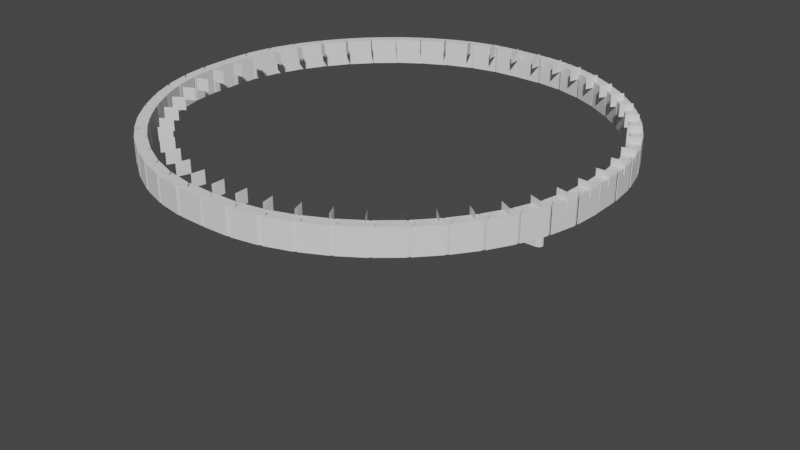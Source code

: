 # Source: tub_posed_fixed.blend  (saved by Blender 2.92.15; exported with 4.5.12 LTS)
import bpy
from mathutils import Matrix  # noqa: F401  (used for matrix-valued properties, if any)

bpy.ops.wm.read_factory_settings(use_empty=True)
scene = bpy.context.scene
scene.name = 'Scene'

# ---- collections
col_collection = bpy.data.collections.new('Collection'); scene.collection.children.link(col_collection)
col_scheme = bpy.data.collections.new('Scheme'); scene.collection.children.link(col_scheme)

# ---- world
world_world = bpy.data.worlds.new('World'); scene.world = world_world
world_world.use_nodes = True; world_world.node_tree.nodes.clear()
_N = world_world.node_tree.nodes; _L = world_world.node_tree.links
n0 = _N.new('ShaderNodeOutputWorld'); n0.name = 'World Output'; n0.location = (300, 300)
n1 = _N.new('ShaderNodeBackground'); n1.name = 'Background'; n1.location = (10, 300)
n1.inputs[0].default_value = (0.05088, 0.05088, 0.05088, 1.0)
_L.new(n1.outputs[0], n0.inputs[0])
n0.is_active_output = True
world_world.color = (0.05088, 0.05088, 0.05088)
world_world.use_sun_shadow = False
world_world.sun_shadow_jitter_overblur = 0.0

# ---- meshes
me_plane = bpy.data.meshes.new('Plane')
me_plane.from_pydata([(-25.0, -25.0, 0.0), (25.0, -25.0, 0.0), (-25.0, 25.0, 0.0), (25.0, 25.0, 0.0)], [], [(0, 1, 3, 2)])
_uv = me_plane.uv_layers.new(name='UVMap')
_uv.uv.foreach_set('vector', [0.0, 0.0, 1.0, 0.0, 1.0, 1.0, 0.0, 1.0])
me_plane.use_remesh_fix_poles = True
me_plane.use_remesh_preserve_attributes = False
me_plane.use_mirror_vertex_groups = False
me_plane.update()
me_cube_003 = bpy.data.meshes.new('Cube.003')
me_cube_003.from_pydata([(51.87, 4.547e-13, -51.83), (51.87, -100.0, -51.83), (71.87, 0.0, -51.83), (71.87, -100.0, -51.83), (71.49, 0.0, -55.73), (71.49, -100.0, -55.73), (70.35, 0.0, -59.48), (70.35, -100.0, -59.48), (68.5, 0.0, -62.94), (68.5, -100.0, -62.94), (66.02, -9.537e-07, -65.97), (66.02, -100.0, -65.97), (62.99, -9.537e-07, -68.46), (62.99, -100.0, -68.46), (59.53, -4.768e-07, -70.3), (59.53, -100.0, -70.3), (55.78, -2.384e-07, -71.44), (55.78, -100.0, -71.44), (51.87, 0.0, -71.83), (51.87, -100.0, -71.83), (47.97, 2.384e-07, -71.44), (47.97, -100.0, -71.44), (44.22, 4.768e-07, -70.3), (44.22, -100.0, -70.3), (40.76, 9.537e-07, -68.46), (40.76, -100.0, -68.46), (37.73, 9.537e-07, -65.97), (37.73, -100.0, -65.97), (35.24, 0.0, -62.94), (35.24, -100.0, -62.94), (33.4, 0.0, -59.48), (33.4, -100.0, -59.48), (32.26, 0.0, -55.73), (32.26, -100.0, -55.73), (31.87, -100.0, -51.83), (32.26, -100.0, -47.92), (33.4, -100.0, -44.17), (35.24, -100.0, -40.71), (37.73, -100.0, -37.68), (40.76, -100.0, -35.2), (44.22, -100.0, -33.35), (47.97, -100.0, -32.21), (51.87, -100.0, -31.83), (55.78, -100.0, -32.21), (59.53, -100.0, -33.35), (62.99, -100.0, -35.2), (66.02, -100.0, -37.68), (68.5, -100.0, -40.71), (70.35, -100.0, -44.17), (71.49, -100.0, -47.92), (29.87, 3.815e-06, 48.17), (29.87, -100.0, 48.17), (73.87, 1.907e-06, 48.17), (73.87, -100.0, 48.17), (29.87, 3.815e-06, -51.83), (29.87, -100.0, -51.83), (73.87, 1.907e-06, -51.83), (73.87, -100.0, -51.83), (31.87, 0.0, -51.83), (31.87, -100.0, -51.83), (35.24, 3.815e-06, 40.76), (35.24, -100.0, 40.76), (71.51, 1.907e-06, 48.17), (71.51, -100.0, 48.17), (71.49, 1.907e-06, 47.97), (71.49, -100.0, 47.97), (33.4, 3.815e-06, 44.22), (33.4, -100.0, 44.22), (70.35, 1.907e-06, 44.22), (70.35, -100.0, 44.22), (32.26, 3.815e-06, 47.97), (32.26, -100.0, 47.97), (68.5, 1.907e-06, 40.76), (68.5, -100.0, 40.76), (32.24, 3.815e-06, 48.17), (32.24, -100.0, 48.17), (66.02, 2.861e-06, 37.73), (66.02, -100.0, 37.73), (62.99, 2.861e-06, 35.24), (62.99, -100.0, 35.24), (59.53, 2.861e-06, 33.4), (59.53, -100.0, 33.4), (40.76, 3.815e-06, 35.24), (51.87, 3.052e-06, 31.87), (55.78, 2.861e-06, 32.26), (55.78, -100.0, 32.26), (47.97, 3.338e-06, 32.26), (44.22, 3.338e-06, 33.4), (37.73, 3.815e-06, 37.73), (51.87, -100.0, 31.87), (47.97, -100.0, 32.26), (44.22, -100.0, 33.4), (40.76, -100.0, 35.24), (37.73, -100.0, 37.73)], [], [(0, 2, 4), (1, 5, 3), (2, 3, 5, 4), (0, 4, 6), (1, 7, 5), (4, 5, 7, 6), (0, 6, 8), (1, 9, 7), (6, 7, 9, 8), (0, 8, 10), (1, 11, 9), (8, 9, 11, 10), (0, 10, 12), (1, 13, 11), (10, 11, 13, 12), (0, 12, 14), (1, 15, 13), (12, 13, 15, 14), (0, 14, 16), (1, 17, 15), (14, 15, 17, 16), (0, 16, 18), (1, 19, 17), (16, 17, 19, 18), (0, 18, 20), (1, 21, 19), (18, 19, 21, 20), (0, 20, 22), (1, 23, 21), (20, 21, 23, 22), (0, 22, 24), (1, 25, 23), (22, 23, 25, 24), (0, 24, 26), (1, 27, 25), (24, 25, 27, 26), (0, 26, 28), (1, 29, 27), (26, 27, 29, 28), (0, 28, 30), (1, 31, 29), (28, 29, 31, 30), (0, 30, 32), (1, 33, 31), (30, 31, 33, 32), (1, 35, 34), (1, 36, 35), (1, 37, 36), (1, 38, 37), (1, 39, 38), (1, 40, 39), (1, 41, 40), (1, 42, 41), (1, 43, 42), (1, 44, 43), (1, 45, 44), (1, 46, 45), (1, 47, 46), (1, 48, 47), (1, 49, 48), (1, 3, 49), (52, 53, 57, 56), (54, 55, 51, 50), (32, 58, 0), (1, 59, 33), (59, 1, 34), (32, 33, 59, 58), (59, 55, 54, 56, 57, 3, 2, 0, 58), (63, 62, 64, 65), (65, 64, 68, 69), (69, 68, 72, 73), (73, 72, 76, 77), (76, 78, 79, 77), (78, 80, 81, 79), (80, 84, 85, 81), (84, 83, 89, 85), (83, 86, 90, 89), (86, 87, 91, 90), (87, 82, 92, 91), (82, 88, 93, 92), (60, 61, 93, 88), (60, 66, 67, 61), (66, 70, 71, 67), (75, 71, 70, 74), (50, 51, 75, 74), (63, 53, 52, 62), (52, 56, 54, 50, 74, 70, 66, 60, 88, 82, 87, 86, 83, 84, 80, 78, 76, 72, 68, 64, 62), (55, 59, 34, 35, 36, 37, 38, 39, 40, 41, 42, 43, 44, 45, 46, 47, 48, 49, 3, 57, 53, 63, 65, 69, 73, 77, 79, 81, 85, 89, 90, 91, 92, 93, 61, 67, 71, 75, 51)])
_uv = me_cube_003.uv_layers.new(name='UVMap')
_uv.uv.foreach_set('vector', [0.75, 0.25, 0.75, 0.49, 0.7968, 0.4854, 0.25, 0.25, 0.2968, 0.4854, 0.25, 0.49, 1.0, 0.5, 1.0, 1.0, 0.9688, 1.0, 0.9688, 0.5, 0.75, 0.25, 0.7968, 0.4854, 0.8418, 0.4717, 0.25, 0.25, 0.3418, 0.4717, 0.2968, 0.4854, 0.9688, 0.5, 0.9688, 1.0, 0.9375, 1.0, 0.9375, 0.5, 0.75, 0.25, 0.8418, 0.4717, 0.8833, 0.4496, 0.25, 0.25, 0.3833, 0.4496, 0.3418, 0.4717, 0.9375, 0.5, 0.9375, 1.0, 0.9062, 1.0, 0.9062, 0.5, 0.75, 0.25, 0.8833, 0.4496, 0.9197, 0.4197, 0.25, 0.25, 0.4197, 0.4197, 0.3833, 0.4496, 0.9062, 0.5, 0.9062, 1.0, 0.875, 1.0, 0.875, 0.5, 0.75, 0.25, 0.9197, 0.4197, 0.9496, 0.3833, 0.25, 0.25, 0.4496, 0.3833, 0.4197, 0.4197, 0.875, 0.5, 0.875, 1.0, 0.8438, 1.0, 0.8438, 0.5, 0.75, 0.25, 0.9496, 0.3833, 0.9717, 0.3418, 0.25, 0.25, 0.4717, 0.3418, 0.4496, 0.3833, 0.8438, 0.5, 0.8438, 1.0, 0.8125, 1.0, 0.8125, 0.5, 0.75, 0.25, 0.9717, 0.3418, 0.9854, 0.2968, 0.25, 0.25, 0.4854, 0.2968, 0.4717, 0.3418, 0.8125, 0.5, 0.8125, 1.0, 0.7812, 1.0, 0.7812, 0.5, 0.75, 0.25, 0.9854, 0.2968, 0.99, 0.25, 0.25, 0.25, 0.49, 0.25, 0.4854, 0.2968, 0.7812, 0.5, 0.7812, 1.0, 0.75, 1.0, 0.75, 0.5, 0.75, 0.25, 0.99, 0.25, 0.9854, 0.2032, 0.25, 0.25, 0.4854, 0.2032, 0.49, 0.25, 0.75, 0.5, 0.75, 1.0, 0.7188, 1.0, 0.7188, 0.5, 0.75, 0.25, 0.9854, 0.2032, 0.9717, 0.1582, 0.25, 0.25, 0.4717, 0.1582, 0.4854, 0.2032, 0.7188, 0.5, 0.7188, 1.0, 0.6875, 1.0, 0.6875, 0.5, 0.75, 0.25, 0.9717, 0.1582, 0.9496, 0.1167, 0.25, 0.25, 0.4496, 0.1167, 0.4717, 0.1582, 0.6875, 0.5, 0.6875, 1.0, 0.6562, 1.0, 0.6562, 0.5, 0.75, 0.25, 0.9496, 0.1167, 0.9197, 0.08029, 0.25, 0.25, 0.4197, 0.08029, 0.4496, 0.1167, 0.6562, 0.5, 0.6562, 1.0, 0.625, 1.0, 0.625, 0.5, 0.75, 0.25, 0.9197, 0.08029, 0.8833, 0.05045, 0.25, 0.25, 0.3833, 0.05045, 0.4197, 0.08029, 0.625, 0.5, 0.625, 1.0, 0.5938, 1.0, 0.5938, 0.5, 0.75, 0.25, 0.8833, 0.05045, 0.8418, 0.02827, 0.25, 0.25, 0.3418, 0.02827, 0.3833, 0.05045, 0.5938, 0.5, 0.5938, 1.0, 0.5625, 1.0, 0.5625, 0.5, 0.75, 0.25, 0.8418, 0.02827, 0.7968, 0.01461, 0.25, 0.25, 0.2968, 0.01461, 0.3418, 0.02827, 0.5625, 0.5, 0.5625, 1.0, 0.5312, 1.0, 0.5312, 0.5, 0.25, 0.25, 0.2032, 0.01461, 0.25, 0.01, 0.25, 0.25, 0.1582, 0.02827, 0.2032, 0.01461, 0.25, 0.25, 0.1167, 0.05045, 0.1582, 0.02827, 0.25, 0.25, 0.08029, 0.08029, 0.1167, 0.05045, 0.25, 0.25, 0.05045, 0.1167, 0.08029, 0.08029, 0.25, 0.25, 0.02827, 0.1582, 0.05045, 0.1167, 0.25, 0.25, 0.01461, 0.2032, 0.02827, 0.1582, 0.25, 0.25, 0.01, 0.25, 0.01461, 0.2032, 0.25, 0.25, 0.01461, 0.2968, 0.01, 0.25, 0.25, 0.25, 0.02827, 0.3418, 0.01461, 0.2968, 0.25, 0.25, 0.05045, 0.3833, 0.02827, 0.3418, 0.25, 0.25, 0.08029, 0.4197, 0.05045, 0.3833, 0.25, 0.25, 0.1167, 0.4496, 0.08029, 0.4197, 0.25, 0.25, 0.1582, 0.4717, 0.1167, 0.4496, 0.25, 0.25, 0.2032, 0.4854, 0.1582, 0.4717, 0.25, 0.25, 0.25, 0.49, 0.2032, 0.4854, 0.375, 0.25, 0.625, 0.25, 0.625, 0.5, 0.375, 0.5, 0.375, 0.75, 0.625, 0.75, 0.625, 1.0, 0.375, 1.0, 0.7968, 0.01461, 0.75, 0.01, 0.75, 0.25, 0.25, 0.25, 0.25, 0.01, 0.2968, 0.01461, 0.25, 0.01, 0.25, 0.25, 0.25, 0.01, 0.5312, 0.5, 0.5312, 1.0, 0.5, 1.0, 0.5, 0.5, 0.625, 0.7386, 0.625, 0.75, 0.375, 0.75, 0.375, 0.5, 0.625, 0.5, 0.625, 0.5114, 0.375, 0.5114, 0.375, 0.625, 0.375, 0.7386, 0.9704, 0.9673, 0.9704, 0.5327, 0.9688, 0.5327, 0.9688, 0.9673, 0.9688, 0.9673, 0.9688, 0.5327, 0.9375, 0.5327, 0.9375, 0.9673, 0.9375, 0.9673, 0.9375, 0.5327, 0.9062, 0.5327, 0.9062, 0.9673, 0.9062, 0.9673, 0.9062, 0.5327, 0.875, 0.5327, 0.875, 0.9673, 0.875, 0.5327, 0.8438, 0.5327, 0.8438, 0.9673, 0.875, 0.9673, 0.8438, 0.5327, 0.8125, 0.5327, 0.8125, 0.9673, 0.8438, 0.9673, 0.8125, 0.5327, 0.7812, 0.5327, 0.7812, 0.9673, 0.8125, 0.9673, 0.7812, 0.5327, 0.75, 0.5327, 0.75, 0.9673, 0.7812, 0.9673, 0.75, 0.5327, 0.7188, 0.5327, 0.7188, 0.9673, 0.75, 0.9673, 0.7188, 0.5327, 0.6875, 0.5327, 0.6875, 0.9673, 0.7188, 0.9673, 0.6875, 0.5327, 0.6562, 0.5327, 0.6562, 0.9673, 0.6875, 0.9673, 0.6562, 0.5327, 0.625, 0.5327, 0.625, 0.9673, 0.6562, 0.9673, 0.5938, 0.5327, 0.5938, 0.9673, 0.625, 0.9673, 0.625, 0.5327, 0.5938, 0.5327, 0.5625, 0.5327, 0.5625, 0.9673, 0.5938, 0.9673, 0.5625, 0.5327, 0.5312, 0.5327, 0.5312, 0.9673, 0.5625, 0.9673, 0.5296, 0.9673, 0.5312, 0.9673, 0.5312, 0.5327, 0.5296, 0.5327, 0.375, 0.0, 0.625, 0.0, 0.625, 0.01343, 0.375, 0.01343, 0.625, 0.2366, 0.625, 0.25, 0.375, 0.25, 0.375, 0.2366, 0.125, 0.5, 0.375, 0.5, 0.375, 0.75, 0.125, 0.75, 0.125, 0.7366, 0.1255, 0.7365, 0.1349, 0.73, 0.1435, 0.7195, 0.1511, 0.7054, 0.1573, 0.6881, 0.1619, 0.6685, 0.1648, 0.6472, 0.1657, 0.625, 0.1648, 0.6028, 0.1619, 0.5815, 0.1573, 0.5619, 0.1511, 0.5446, 0.1435, 0.5305, 0.1349, 0.52, 0.1255, 0.5135, 0.125, 0.5134, 0.625, 0.75, 0.625, 0.7386, 0.625, 0.7386, 0.6348, 0.7365, 0.6441, 0.73, 0.6528, 0.7195, 0.6604, 0.7054, 0.6666, 0.6881, 0.6712, 0.6685, 0.674, 0.6472, 0.675, 0.625, 0.674, 0.6028, 0.6712, 0.5815, 0.6666, 0.5619, 0.6604, 0.5446, 0.6528, 0.5305, 0.6441, 0.52, 0.6348, 0.5135, 0.625, 0.5114, 0.625, 0.5, 0.875, 0.5, 0.875, 0.5134, 0.8745, 0.5135, 0.8651, 0.52, 0.8565, 0.5305, 0.8489, 0.5446, 0.8427, 0.5619, 0.8381, 0.5815, 0.8352, 0.6028, 0.8342, 0.625, 0.8352, 0.6472, 0.8381, 0.6685, 0.8427, 0.6881, 0.8489, 0.7054, 0.8565, 0.7195, 0.8651, 0.73, 0.8745, 0.7365, 0.875, 0.7366, 0.875, 0.75])
me_cube_003.use_remesh_fix_poles = True
me_cube_003.use_remesh_preserve_attributes = False
me_cube_003.use_mirror_vertex_groups = False
me_cube_003.update()
me_cylinder_002 = bpy.data.meshes.new('Cylinder.002')
me_cylinder_002.from_pydata([(-2.11e-06, -6.416e-06, -7.511), (-2.11e-06, -6.416e-06, 107.5), (-2.11e-06, 20.0, -7.511), (-2.11e-06, 20.0, 107.5), (3.902, 19.62, -7.511), (3.902, 19.62, 107.5), (7.654, 18.48, -7.511), (7.654, 18.48, 107.5), (11.11, 16.63, -7.511), (11.11, 16.63, 107.5), (14.14, 14.14, -7.511), (14.14, 14.14, 107.5), (16.63, 11.11, -7.511), (16.63, 11.11, 107.5), (18.48, 7.654, -7.511), (18.48, 7.654, 107.5), (19.62, 3.902, -7.511), (19.62, 3.902, 107.5), (20.0, -4.906e-06, -7.511), (20.0, -4.906e-06, 107.5), (19.62, -3.902, -7.511), (19.62, -3.902, 107.5), (18.48, -7.654, -7.511), (18.48, -7.654, 107.5), (16.63, -11.11, -7.511), (16.63, -11.11, 107.5), (14.14, -14.14, -7.511), (14.14, -14.14, 107.5), (11.11, -16.63, -7.511), (11.11, -16.63, 107.5), (7.654, -18.48, -7.511), (7.654, -18.48, 107.5), (3.902, -19.62, -7.511), (3.902, -19.62, 107.5), (-8.626e-06, -20.0, -7.511), (-8.626e-06, -20.0, 107.5), (-3.902, -19.62, -7.511), (-3.902, -19.62, 107.5), (-7.654, -18.48, -7.511), (-7.654, -18.48, 107.5), (-11.11, -16.63, -7.511), (-11.11, -16.63, 107.5), (-14.14, -14.14, -7.511), (-14.14, -14.14, 107.5), (-16.63, -11.11, -7.511), (-16.63, -11.11, 107.5), (-18.48, -7.654, -7.511), (-18.48, -7.654, 107.5), (-19.62, -3.902, -7.511), (-19.62, -3.902, 107.5), (-20.0, 1.29e-05, -7.511), (-20.0, 1.29e-05, 107.5), (-19.62, 3.902, -7.511), (-19.62, 3.902, 107.5), (-18.48, 7.654, -7.511), (-18.48, 7.654, 107.5), (-16.63, 11.11, -7.511), (-16.63, 11.11, 107.5), (-14.14, 14.14, -7.511), (-14.14, 14.14, 107.5), (-11.11, 16.63, -7.511), (-11.11, 16.63, 107.5), (-7.654, 18.48, -7.511), (-7.654, 18.48, 107.5), (-3.902, 19.62, -7.511), (-3.902, 19.62, 107.5)], [], [(0, 2, 4), (1, 5, 3), (2, 3, 5, 4), (0, 4, 6), (1, 7, 5), (4, 5, 7, 6), (0, 6, 8), (1, 9, 7), (6, 7, 9, 8), (0, 8, 10), (1, 11, 9), (8, 9, 11, 10), (0, 10, 12), (1, 13, 11), (10, 11, 13, 12), (0, 12, 14), (1, 15, 13), (12, 13, 15, 14), (0, 14, 16), (1, 17, 15), (14, 15, 17, 16), (0, 16, 18), (1, 19, 17), (16, 17, 19, 18), (0, 18, 20), (1, 21, 19), (18, 19, 21, 20), (0, 20, 22), (1, 23, 21), (20, 21, 23, 22), (0, 22, 24), (1, 25, 23), (22, 23, 25, 24), (0, 24, 26), (1, 27, 25), (24, 25, 27, 26), (0, 26, 28), (1, 29, 27), (26, 27, 29, 28), (0, 28, 30), (1, 31, 29), (28, 29, 31, 30), (0, 30, 32), (1, 33, 31), (30, 31, 33, 32), (0, 32, 34), (1, 35, 33), (32, 33, 35, 34), (0, 34, 36), (1, 37, 35), (34, 35, 37, 36), (0, 36, 38), (1, 39, 37), (36, 37, 39, 38), (0, 38, 40), (1, 41, 39), (38, 39, 41, 40), (0, 40, 42), (1, 43, 41), (40, 41, 43, 42), (0, 42, 44), (1, 45, 43), (42, 43, 45, 44), (0, 44, 46), (1, 47, 45), (44, 45, 47, 46), (0, 46, 48), (1, 49, 47), (46, 47, 49, 48), (0, 48, 50), (1, 51, 49), (48, 49, 51, 50), (0, 50, 52), (1, 53, 51), (50, 51, 53, 52), (0, 52, 54), (1, 55, 53), (52, 53, 55, 54), (0, 54, 56), (1, 57, 55), (54, 55, 57, 56), (0, 56, 58), (1, 59, 57), (56, 57, 59, 58), (0, 58, 60), (1, 61, 59), (58, 59, 61, 60), (0, 60, 62), (1, 63, 61), (60, 61, 63, 62), (0, 62, 64), (1, 65, 63), (62, 63, 65, 64), (0, 64, 2), (1, 3, 65), (64, 65, 3, 2)])
_uv = me_cylinder_002.uv_layers.new(name='UVMap')
_uv.uv.foreach_set('vector', [0.75, 0.25, 0.75, 0.49, 0.7968, 0.4854, 0.25, 0.25, 0.2968, 0.4854, 0.25, 0.49, 1.0, 0.5, 1.0, 1.0, 0.9688, 1.0, 0.9688, 0.5, 0.75, 0.25, 0.7968, 0.4854, 0.8418, 0.4717, 0.25, 0.25, 0.3418, 0.4717, 0.2968, 0.4854, 0.9688, 0.5, 0.9688, 1.0, 0.9375, 1.0, 0.9375, 0.5, 0.75, 0.25, 0.8418, 0.4717, 0.8833, 0.4496, 0.25, 0.25, 0.3833, 0.4496, 0.3418, 0.4717, 0.9375, 0.5, 0.9375, 1.0, 0.9062, 1.0, 0.9062, 0.5, 0.75, 0.25, 0.8833, 0.4496, 0.9197, 0.4197, 0.25, 0.25, 0.4197, 0.4197, 0.3833, 0.4496, 0.9062, 0.5, 0.9062, 1.0, 0.875, 1.0, 0.875, 0.5, 0.75, 0.25, 0.9197, 0.4197, 0.9496, 0.3833, 0.25, 0.25, 0.4496, 0.3833, 0.4197, 0.4197, 0.875, 0.5, 0.875, 1.0, 0.8438, 1.0, 0.8438, 0.5, 0.75, 0.25, 0.9496, 0.3833, 0.9717, 0.3418, 0.25, 0.25, 0.4717, 0.3418, 0.4496, 0.3833, 0.8438, 0.5, 0.8438, 1.0, 0.8125, 1.0, 0.8125, 0.5, 0.75, 0.25, 0.9717, 0.3418, 0.9854, 0.2968, 0.25, 0.25, 0.4854, 0.2968, 0.4717, 0.3418, 0.8125, 0.5, 0.8125, 1.0, 0.7812, 1.0, 0.7812, 0.5, 0.75, 0.25, 0.9854, 0.2968, 0.99, 0.25, 0.25, 0.25, 0.49, 0.25, 0.4854, 0.2968, 0.7812, 0.5, 0.7812, 1.0, 0.75, 1.0, 0.75, 0.5, 0.75, 0.25, 0.99, 0.25, 0.9854, 0.2032, 0.25, 0.25, 0.4854, 0.2032, 0.49, 0.25, 0.75, 0.5, 0.75, 1.0, 0.7188, 1.0, 0.7188, 0.5, 0.75, 0.25, 0.9854, 0.2032, 0.9717, 0.1582, 0.25, 0.25, 0.4717, 0.1582, 0.4854, 0.2032, 0.7188, 0.5, 0.7188, 1.0, 0.6875, 1.0, 0.6875, 0.5, 0.75, 0.25, 0.9717, 0.1582, 0.9496, 0.1167, 0.25, 0.25, 0.4496, 0.1167, 0.4717, 0.1582, 0.6875, 0.5, 0.6875, 1.0, 0.6562, 1.0, 0.6562, 0.5, 0.75, 0.25, 0.9496, 0.1167, 0.9197, 0.08029, 0.25, 0.25, 0.4197, 0.08029, 0.4496, 0.1167, 0.6562, 0.5, 0.6562, 1.0, 0.625, 1.0, 0.625, 0.5, 0.75, 0.25, 0.9197, 0.08029, 0.8833, 0.05045, 0.25, 0.25, 0.3833, 0.05045, 0.4197, 0.08029, 0.625, 0.5, 0.625, 1.0, 0.5938, 1.0, 0.5938, 0.5, 0.75, 0.25, 0.8833, 0.05045, 0.8418, 0.02827, 0.25, 0.25, 0.3418, 0.02827, 0.3833, 0.05045, 0.5938, 0.5, 0.5938, 1.0, 0.5625, 1.0, 0.5625, 0.5, 0.75, 0.25, 0.8418, 0.02827, 0.7968, 0.01461, 0.25, 0.25, 0.2968, 0.01461, 0.3418, 0.02827, 0.5625, 0.5, 0.5625, 1.0, 0.5312, 1.0, 0.5312, 0.5, 0.75, 0.25, 0.7968, 0.01461, 0.75, 0.01, 0.25, 0.25, 0.25, 0.01, 0.2968, 0.01461, 0.5312, 0.5, 0.5312, 1.0, 0.5, 1.0, 0.5, 0.5, 0.75, 0.25, 0.75, 0.01, 0.7032, 0.01461, 0.25, 0.25, 0.2032, 0.01461, 0.25, 0.01, 0.5, 0.5, 0.5, 1.0, 0.4688, 1.0, 0.4688, 0.5, 0.75, 0.25, 0.7032, 0.01461, 0.6582, 0.02827, 0.25, 0.25, 0.1582, 0.02827, 0.2032, 0.01461, 0.4688, 0.5, 0.4688, 1.0, 0.4375, 1.0, 0.4375, 0.5, 0.75, 0.25, 0.6582, 0.02827, 0.6167, 0.05045, 0.25, 0.25, 0.1167, 0.05045, 0.1582, 0.02827, 0.4375, 0.5, 0.4375, 1.0, 0.4062, 1.0, 0.4062, 0.5, 0.75, 0.25, 0.6167, 0.05045, 0.5803, 0.08029, 0.25, 0.25, 0.08029, 0.08029, 0.1167, 0.05045, 0.4062, 0.5, 0.4062, 1.0, 0.375, 1.0, 0.375, 0.5, 0.75, 0.25, 0.5803, 0.08029, 0.5504, 0.1167, 0.25, 0.25, 0.05045, 0.1167, 0.08029, 0.08029, 0.375, 0.5, 0.375, 1.0, 0.3438, 1.0, 0.3438, 0.5, 0.75, 0.25, 0.5504, 0.1167, 0.5283, 0.1582, 0.25, 0.25, 0.02827, 0.1582, 0.05045, 0.1167, 0.3438, 0.5, 0.3438, 1.0, 0.3125, 1.0, 0.3125, 0.5, 0.75, 0.25, 0.5283, 0.1582, 0.5146, 0.2032, 0.25, 0.25, 0.01461, 0.2032, 0.02827, 0.1582, 0.3125, 0.5, 0.3125, 1.0, 0.2812, 1.0, 0.2812, 0.5, 0.75, 0.25, 0.5146, 0.2032, 0.51, 0.25, 0.25, 0.25, 0.01, 0.25, 0.01461, 0.2032, 0.2812, 0.5, 0.2812, 1.0, 0.25, 1.0, 0.25, 0.5, 0.75, 0.25, 0.51, 0.25, 0.5146, 0.2968, 0.25, 0.25, 0.01461, 0.2968, 0.01, 0.25, 0.25, 0.5, 0.25, 1.0, 0.2188, 1.0, 0.2188, 0.5, 0.75, 0.25, 0.5146, 0.2968, 0.5283, 0.3418, 0.25, 0.25, 0.02827, 0.3418, 0.01461, 0.2968, 0.2188, 0.5, 0.2188, 1.0, 0.1875, 1.0, 0.1875, 0.5, 0.75, 0.25, 0.5283, 0.3418, 0.5504, 0.3833, 0.25, 0.25, 0.05045, 0.3833, 0.02827, 0.3418, 0.1875, 0.5, 0.1875, 1.0, 0.1562, 1.0, 0.1562, 0.5, 0.75, 0.25, 0.5504, 0.3833, 0.5803, 0.4197, 0.25, 0.25, 0.08029, 0.4197, 0.05045, 0.3833, 0.1562, 0.5, 0.1562, 1.0, 0.125, 1.0, 0.125, 0.5, 0.75, 0.25, 0.5803, 0.4197, 0.6167, 0.4496, 0.25, 0.25, 0.1167, 0.4496, 0.08029, 0.4197, 0.125, 0.5, 0.125, 1.0, 0.09375, 1.0, 0.09375, 0.5, 0.75, 0.25, 0.6167, 0.4496, 0.6582, 0.4717, 0.25, 0.25, 0.1582, 0.4717, 0.1167, 0.4496, 0.09375, 0.5, 0.09375, 1.0, 0.0625, 1.0, 0.0625, 0.5, 0.75, 0.25, 0.6582, 0.4717, 0.7032, 0.4854, 0.25, 0.25, 0.2032, 0.4854, 0.1582, 0.4717, 0.0625, 0.5, 0.0625, 1.0, 0.03125, 1.0, 0.03125, 0.5, 0.75, 0.25, 0.7032, 0.4854, 0.75, 0.49, 0.25, 0.25, 0.25, 0.49, 0.2032, 0.4854, 0.03125, 0.5, 0.03125, 1.0, 0.0, 1.0, 0.0, 0.5])
me_cylinder_002.use_remesh_fix_poles = True
me_cylinder_002.use_remesh_preserve_attributes = False
me_cylinder_002.use_mirror_vertex_groups = False
me_cylinder_002.update()
me_cube_001 = bpy.data.meshes.new('Cube.001')
me_cube_001.from_pydata([(-3.052e-06, -22.0, -3.052e-06), (-3.052e-06, -22.0, 100.0), (-3.052e-06, 22.0, -3.052e-06), (-3.052e-06, 22.0, 100.0), (100.0, -22.0, -3.052e-06), (100.0, -22.0, 100.0), (100.0, 22.0, -3.052e-06), (100.0, 22.0, 100.0)], [], [(0, 1, 3, 2), (2, 3, 7, 6), (6, 7, 5, 4), (4, 5, 1, 0), (2, 6, 4, 0), (7, 3, 1, 5)])
_uv = me_cube_001.uv_layers.new(name='UVMap')
_uv.uv.foreach_set('vector', [0.375, 0.0, 0.625, 0.0, 0.625, 0.25, 0.375, 0.25, 0.375, 0.25, 0.625, 0.25, 0.625, 0.5, 0.375, 0.5, 0.375, 0.5, 0.625, 0.5, 0.625, 0.75, 0.375, 0.75, 0.375, 0.75, 0.625, 0.75, 0.625, 1.0, 0.375, 1.0, 0.125, 0.5, 0.375, 0.5, 0.375, 0.75, 0.125, 0.75, 0.625, 0.5, 0.875, 0.5, 0.875, 0.75, 0.625, 0.75])
me_cube_001.use_remesh_fix_poles = True
me_cube_001.use_remesh_preserve_attributes = False
me_cube_001.use_mirror_vertex_groups = False
me_cube_001.update()
me_cylinder_003 = bpy.data.meshes.new('Cylinder.003')
me_cylinder_003.from_pydata([(-2.11e-06, -6.416e-06, 0.0), (-2.11e-06, -6.416e-06, 100.0), (-2.11e-06, 20.0, 0.0), (-2.11e-06, 20.0, 100.0), (3.902, 19.62, 0.0), (3.902, 19.62, 100.0), (7.654, 18.48, 0.0), (7.654, 18.48, 100.0), (11.11, 16.63, 0.0), (11.11, 16.63, 100.0), (14.14, 14.14, 0.0), (14.14, 14.14, 100.0), (16.63, 11.11, 0.0), (16.63, 11.11, 100.0), (18.48, 7.654, 0.0), (18.48, 7.654, 100.0), (19.62, 3.902, 0.0), (19.62, 3.902, 100.0), (20.0, -4.906e-06, 0.0), (20.0, -4.906e-06, 100.0), (19.62, -3.902, 0.0), (19.62, -3.902, 100.0), (18.48, -7.654, 0.0), (18.48, -7.654, 100.0), (16.63, -11.11, 0.0), (16.63, -11.11, 100.0), (14.14, -14.14, 0.0), (14.14, -14.14, 100.0), (11.11, -16.63, 0.0), (11.11, -16.63, 100.0), (7.654, -18.48, 0.0), (7.654, -18.48, 100.0), (3.902, -19.62, 0.0), (3.902, -19.62, 100.0), (-8.626e-06, -20.0, 0.0), (-8.626e-06, -20.0, 100.0), (-3.902, -19.62, 0.0), (-3.902, -19.62, 100.0), (-7.654, -18.48, 0.0), (-7.654, -18.48, 100.0), (-11.11, -16.63, 0.0), (-11.11, -16.63, 100.0), (-14.14, -14.14, 0.0), (-14.14, -14.14, 100.0), (-16.63, -11.11, 0.0), (-16.63, -11.11, 100.0), (-18.48, -7.654, 0.0), (-18.48, -7.654, 100.0), (-19.62, -3.902, 0.0), (-19.62, -3.902, 100.0), (-20.0, 1.29e-05, 0.0), (-20.0, 1.29e-05, 100.0), (-19.62, 3.902, 0.0), (-19.62, 3.902, 100.0), (-18.48, 7.654, 0.0), (-18.48, 7.654, 100.0), (-16.63, 11.11, 0.0), (-16.63, 11.11, 100.0), (-14.14, 14.14, 0.0), (-14.14, 14.14, 100.0), (-11.11, 16.63, 0.0), (-11.11, 16.63, 100.0), (-7.654, 18.48, 0.0), (-7.654, 18.48, 100.0), (-3.902, 19.62, 0.0), (-3.902, 19.62, 100.0)], [], [(0, 2, 4), (1, 5, 3), (2, 3, 5, 4), (0, 4, 6), (1, 7, 5), (4, 5, 7, 6), (0, 6, 8), (1, 9, 7), (6, 7, 9, 8), (0, 8, 10), (1, 11, 9), (8, 9, 11, 10), (0, 10, 12), (1, 13, 11), (10, 11, 13, 12), (0, 12, 14), (1, 15, 13), (12, 13, 15, 14), (0, 14, 16), (1, 17, 15), (14, 15, 17, 16), (0, 16, 18), (1, 19, 17), (16, 17, 19, 18), (0, 18, 20), (1, 21, 19), (18, 19, 21, 20), (0, 20, 22), (1, 23, 21), (20, 21, 23, 22), (0, 22, 24), (1, 25, 23), (22, 23, 25, 24), (0, 24, 26), (1, 27, 25), (24, 25, 27, 26), (0, 26, 28), (1, 29, 27), (26, 27, 29, 28), (0, 28, 30), (1, 31, 29), (28, 29, 31, 30), (0, 30, 32), (1, 33, 31), (30, 31, 33, 32), (0, 32, 34), (1, 35, 33), (32, 33, 35, 34), (0, 34, 36), (1, 37, 35), (34, 35, 37, 36), (0, 36, 38), (1, 39, 37), (36, 37, 39, 38), (0, 38, 40), (1, 41, 39), (38, 39, 41, 40), (0, 40, 42), (1, 43, 41), (40, 41, 43, 42), (0, 42, 44), (1, 45, 43), (42, 43, 45, 44), (0, 44, 46), (1, 47, 45), (44, 45, 47, 46), (0, 46, 48), (1, 49, 47), (46, 47, 49, 48), (0, 48, 50), (1, 51, 49), (48, 49, 51, 50), (0, 50, 52), (1, 53, 51), (50, 51, 53, 52), (0, 52, 54), (1, 55, 53), (52, 53, 55, 54), (0, 54, 56), (1, 57, 55), (54, 55, 57, 56), (0, 56, 58), (1, 59, 57), (56, 57, 59, 58), (0, 58, 60), (1, 61, 59), (58, 59, 61, 60), (0, 60, 62), (1, 63, 61), (60, 61, 63, 62), (0, 62, 64), (1, 65, 63), (62, 63, 65, 64), (0, 64, 2), (1, 3, 65), (64, 65, 3, 2)])
_uv = me_cylinder_003.uv_layers.new(name='UVMap')
_uv.uv.foreach_set('vector', [0.75, 0.25, 0.75, 0.49, 0.7968, 0.4854, 0.25, 0.25, 0.2968, 0.4854, 0.25, 0.49, 1.0, 0.5, 1.0, 1.0, 0.9688, 1.0, 0.9688, 0.5, 0.75, 0.25, 0.7968, 0.4854, 0.8418, 0.4717, 0.25, 0.25, 0.3418, 0.4717, 0.2968, 0.4854, 0.9688, 0.5, 0.9688, 1.0, 0.9375, 1.0, 0.9375, 0.5, 0.75, 0.25, 0.8418, 0.4717, 0.8833, 0.4496, 0.25, 0.25, 0.3833, 0.4496, 0.3418, 0.4717, 0.9375, 0.5, 0.9375, 1.0, 0.9062, 1.0, 0.9062, 0.5, 0.75, 0.25, 0.8833, 0.4496, 0.9197, 0.4197, 0.25, 0.25, 0.4197, 0.4197, 0.3833, 0.4496, 0.9062, 0.5, 0.9062, 1.0, 0.875, 1.0, 0.875, 0.5, 0.75, 0.25, 0.9197, 0.4197, 0.9496, 0.3833, 0.25, 0.25, 0.4496, 0.3833, 0.4197, 0.4197, 0.875, 0.5, 0.875, 1.0, 0.8438, 1.0, 0.8438, 0.5, 0.75, 0.25, 0.9496, 0.3833, 0.9717, 0.3418, 0.25, 0.25, 0.4717, 0.3418, 0.4496, 0.3833, 0.8438, 0.5, 0.8438, 1.0, 0.8125, 1.0, 0.8125, 0.5, 0.75, 0.25, 0.9717, 0.3418, 0.9854, 0.2968, 0.25, 0.25, 0.4854, 0.2968, 0.4717, 0.3418, 0.8125, 0.5, 0.8125, 1.0, 0.7812, 1.0, 0.7812, 0.5, 0.75, 0.25, 0.9854, 0.2968, 0.99, 0.25, 0.25, 0.25, 0.49, 0.25, 0.4854, 0.2968, 0.7812, 0.5, 0.7812, 1.0, 0.75, 1.0, 0.75, 0.5, 0.75, 0.25, 0.99, 0.25, 0.9854, 0.2032, 0.25, 0.25, 0.4854, 0.2032, 0.49, 0.25, 0.75, 0.5, 0.75, 1.0, 0.7188, 1.0, 0.7188, 0.5, 0.75, 0.25, 0.9854, 0.2032, 0.9717, 0.1582, 0.25, 0.25, 0.4717, 0.1582, 0.4854, 0.2032, 0.7188, 0.5, 0.7188, 1.0, 0.6875, 1.0, 0.6875, 0.5, 0.75, 0.25, 0.9717, 0.1582, 0.9496, 0.1167, 0.25, 0.25, 0.4496, 0.1167, 0.4717, 0.1582, 0.6875, 0.5, 0.6875, 1.0, 0.6562, 1.0, 0.6562, 0.5, 0.75, 0.25, 0.9496, 0.1167, 0.9197, 0.08029, 0.25, 0.25, 0.4197, 0.08029, 0.4496, 0.1167, 0.6562, 0.5, 0.6562, 1.0, 0.625, 1.0, 0.625, 0.5, 0.75, 0.25, 0.9197, 0.08029, 0.8833, 0.05045, 0.25, 0.25, 0.3833, 0.05045, 0.4197, 0.08029, 0.625, 0.5, 0.625, 1.0, 0.5938, 1.0, 0.5938, 0.5, 0.75, 0.25, 0.8833, 0.05045, 0.8418, 0.02827, 0.25, 0.25, 0.3418, 0.02827, 0.3833, 0.05045, 0.5938, 0.5, 0.5938, 1.0, 0.5625, 1.0, 0.5625, 0.5, 0.75, 0.25, 0.8418, 0.02827, 0.7968, 0.01461, 0.25, 0.25, 0.2968, 0.01461, 0.3418, 0.02827, 0.5625, 0.5, 0.5625, 1.0, 0.5312, 1.0, 0.5312, 0.5, 0.75, 0.25, 0.7968, 0.01461, 0.75, 0.01, 0.25, 0.25, 0.25, 0.01, 0.2968, 0.01461, 0.5312, 0.5, 0.5312, 1.0, 0.5, 1.0, 0.5, 0.5, 0.75, 0.25, 0.75, 0.01, 0.7032, 0.01461, 0.25, 0.25, 0.2032, 0.01461, 0.25, 0.01, 0.5, 0.5, 0.5, 1.0, 0.4688, 1.0, 0.4688, 0.5, 0.75, 0.25, 0.7032, 0.01461, 0.6582, 0.02827, 0.25, 0.25, 0.1582, 0.02827, 0.2032, 0.01461, 0.4688, 0.5, 0.4688, 1.0, 0.4375, 1.0, 0.4375, 0.5, 0.75, 0.25, 0.6582, 0.02827, 0.6167, 0.05045, 0.25, 0.25, 0.1167, 0.05045, 0.1582, 0.02827, 0.4375, 0.5, 0.4375, 1.0, 0.4062, 1.0, 0.4062, 0.5, 0.75, 0.25, 0.6167, 0.05045, 0.5803, 0.08029, 0.25, 0.25, 0.08029, 0.08029, 0.1167, 0.05045, 0.4062, 0.5, 0.4062, 1.0, 0.375, 1.0, 0.375, 0.5, 0.75, 0.25, 0.5803, 0.08029, 0.5504, 0.1167, 0.25, 0.25, 0.05045, 0.1167, 0.08029, 0.08029, 0.375, 0.5, 0.375, 1.0, 0.3438, 1.0, 0.3438, 0.5, 0.75, 0.25, 0.5504, 0.1167, 0.5283, 0.1582, 0.25, 0.25, 0.02827, 0.1582, 0.05045, 0.1167, 0.3438, 0.5, 0.3438, 1.0, 0.3125, 1.0, 0.3125, 0.5, 0.75, 0.25, 0.5283, 0.1582, 0.5146, 0.2032, 0.25, 0.25, 0.01461, 0.2032, 0.02827, 0.1582, 0.3125, 0.5, 0.3125, 1.0, 0.2812, 1.0, 0.2812, 0.5, 0.75, 0.25, 0.5146, 0.2032, 0.51, 0.25, 0.25, 0.25, 0.01, 0.25, 0.01461, 0.2032, 0.2812, 0.5, 0.2812, 1.0, 0.25, 1.0, 0.25, 0.5, 0.75, 0.25, 0.51, 0.25, 0.5146, 0.2968, 0.25, 0.25, 0.01461, 0.2968, 0.01, 0.25, 0.25, 0.5, 0.25, 1.0, 0.2188, 1.0, 0.2188, 0.5, 0.75, 0.25, 0.5146, 0.2968, 0.5283, 0.3418, 0.25, 0.25, 0.02827, 0.3418, 0.01461, 0.2968, 0.2188, 0.5, 0.2188, 1.0, 0.1875, 1.0, 0.1875, 0.5, 0.75, 0.25, 0.5283, 0.3418, 0.5504, 0.3833, 0.25, 0.25, 0.05045, 0.3833, 0.02827, 0.3418, 0.1875, 0.5, 0.1875, 1.0, 0.1562, 1.0, 0.1562, 0.5, 0.75, 0.25, 0.5504, 0.3833, 0.5803, 0.4197, 0.25, 0.25, 0.08029, 0.4197, 0.05045, 0.3833, 0.1562, 0.5, 0.1562, 1.0, 0.125, 1.0, 0.125, 0.5, 0.75, 0.25, 0.5803, 0.4197, 0.6167, 0.4496, 0.25, 0.25, 0.1167, 0.4496, 0.08029, 0.4197, 0.125, 0.5, 0.125, 1.0, 0.09375, 1.0, 0.09375, 0.5, 0.75, 0.25, 0.6167, 0.4496, 0.6582, 0.4717, 0.25, 0.25, 0.1582, 0.4717, 0.1167, 0.4496, 0.09375, 0.5, 0.09375, 1.0, 0.0625, 1.0, 0.0625, 0.5, 0.75, 0.25, 0.6582, 0.4717, 0.7032, 0.4854, 0.25, 0.25, 0.2032, 0.4854, 0.1582, 0.4717, 0.0625, 0.5, 0.0625, 1.0, 0.03125, 1.0, 0.03125, 0.5, 0.75, 0.25, 0.7032, 0.4854, 0.75, 0.49, 0.25, 0.25, 0.25, 0.49, 0.2032, 0.4854, 0.03125, 0.5, 0.03125, 1.0, 0.0, 1.0, 0.0, 0.5])
me_cylinder_003.use_remesh_fix_poles = True
me_cylinder_003.use_remesh_preserve_attributes = False
me_cylinder_003.use_mirror_vertex_groups = False
me_cylinder_003.update()

# ---- curves / text
cu_nurbscircle = bpy.data.curves.new('NurbsCircle', 'CURVE')
cu_nurbscircle.dimensions = '3D'
_sp = cu_nurbscircle.splines.new('NURBS'); _sp.points.add(7)
_sp.points.foreach_set('co', [0.0, -819.5, 0.0, 1.0, -819.5, -819.5, 0.0, 0.3536, -819.5, 0.0, 0.0, 1.0, -819.5, 819.5, 0.0, 0.3536, 0.0, 819.5, 0.0, 1.0, 819.5, 819.5, 0.0, 0.3536, 819.5, 0.0, 0.0, 1.0, 819.5, -819.5, 0.0, 0.3536])
_sp.order_v = 0
_sp.use_cyclic_u = True
cu_nurbscircle.use_path = True
cu_nurbscircle.use_path_clamp = True
cu_nurbscircle.fill_mode = 'FULL'

# ---- objects
ob_nurbscircle = bpy.data.objects.new('NurbsCircle', cu_nurbscircle)
ob_plane = bpy.data.objects.new('Plane', me_plane)
ob_deszka = bpy.data.objects.new('deszka', me_cube_003)
ob_negative_profile = bpy.data.objects.new('negative_profile', me_cylinder_002)
ob_block = bpy.data.objects.new('Block', me_cube_001)
ob_positive_profile = bpy.data.objects.new('positive_profile', me_cylinder_003)

# ---- transforms, parenting, visibility, modifiers, constraints
ob_nurbscircle.location = (0.0, -819.5, 0.0)
ob_nurbscircle.lineart.crease_threshold = 0.0
ob_plane.location = (0.0, 0.0, 0.0)
ob_plane.instance_type = 'FACES'
ob_plane.lineart.crease_threshold = 0.0
_m = ob_plane.modifiers.new('Array', 'ARRAY')
_m.fit_type = 'FIT_CURVE'
_m.curve = ob_nurbscircle
_m.use_constant_offset = True
_m.constant_offset_displace = (0.0, 0.0, 103.7)
_m.use_relative_offset = False
_m = ob_plane.modifiers.new('Curve', 'CURVE')
_m.object = ob_nurbscircle
_m.deform_axis = 'POS_Z'
ob_deszka.parent = ob_plane
ob_deszka.location = (-51.87, 0.0, 0.0)
ob_deszka.lineart.crease_threshold = 0.0
ob_negative_profile.location = (0.0, 0.0, 0.0)
ob_negative_profile.lineart.crease_threshold = 0.0
ob_block.parent = ob_negative_profile
ob_block.location = (3.0, 0.0, 0.0)
ob_block.lineart.crease_threshold = 0.0
_m = ob_block.modifiers.new('Boolean', 'BOOLEAN')
_m.show_render = False
_m.object = ob_positive_profile
_m.operation = 'UNION'
_m = ob_block.modifiers.new('Boolean.001', 'BOOLEAN')
_m.show_render = False
_m.object = ob_negative_profile
ob_positive_profile.parent = ob_block
ob_positive_profile.matrix_parent_inverse = Matrix(((1.0, -0.0, 0.0, -3.0), (-0.0, 1.0, -0.0, 0.0), (0.0, -0.0, 1.0, -0.0), (-0.0, 0.0, -0.0, 1.0)))
ob_positive_profile.location = (103.0, 0.0, 0.0)
ob_positive_profile.lineart.crease_threshold = 0.0

# ---- collection membership
col_collection.objects.link(ob_nurbscircle)
col_collection.objects.link(ob_plane)
col_collection.objects.link(ob_deszka)
col_scheme.objects.link(ob_negative_profile)
col_scheme.objects.link(ob_block)
col_scheme.objects.link(ob_positive_profile)

# ---- scene / render settings (as saved in the file)
scene.frame_start = 1; scene.frame_end = 250; scene.frame_set(1)
scene.render.engine = 'BLENDER_EEVEE_NEXT'
scene.cycles.use_denoising = False
scene.cycles.samples = 128
scene.cycles.sampling_pattern = 'TABULATED_SOBOL'
scene.cycles.use_adaptive_sampling = False
scene.cycles.use_light_tree = False
scene.view_settings.view_transform = 'Filmic'
scene.unit_settings.scale_length = 0.001
bpy.context.view_layer.update()

# ---- added for rendering (the .blend has no active camera and no usable light): camera, sun
cam_auto = bpy.data.cameras.new('AutoCamera')
cam_auto.lens = 50.0
cam_auto.sensor_width = 36.0
cam_auto.clip_end = 41533.1
ob_auto_camera = bpy.data.objects.new('AutoCamera', cam_auto)
scene.collection.objects.link(ob_auto_camera)
ob_auto_camera.location = (2366.59, -3659.24, 2279.59)
ob_auto_camera.rotation_euler = (1.09748, -7.21219e-08, 0.694738)
scene.camera = ob_auto_camera
light_auto_sun = bpy.data.lights.new('AutoSun', 'SUN')
light_auto_sun.energy = 3.0
light_auto_sun.angle = 0.0523599
ob_auto_sun = bpy.data.objects.new('AutoSun', light_auto_sun)
scene.collection.objects.link(ob_auto_sun)
ob_auto_sun.rotation_euler = (0.872665, 0.174533, 0.523599)
bpy.context.view_layer.update()
